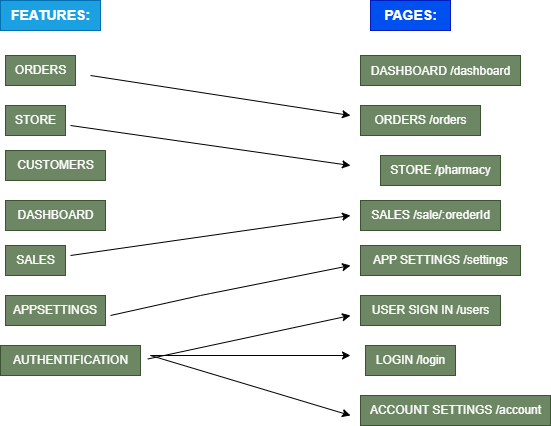

The diagram above was exported from draw.io. Its source (the exported page's mxGraphModel, read from the mxfile embedded in the PNG):
<mxGraphModel dx="838" dy="517" grid="1" gridSize="10" guides="1" tooltips="1" connect="1" arrows="1" fold="1" page="1" pageScale="1" pageWidth="850" pageHeight="1100" math="0" shadow="0">
  <root>
    <mxCell id="0" />
    <mxCell id="1" parent="0" />
    <mxCell id="3" value="&lt;font style=&quot;font-size: 14px;&quot;&gt;&lt;b&gt;FEATURES:&lt;/b&gt;&lt;/font&gt;" style="text;html=1;align=center;verticalAlign=middle;resizable=0;points=[];autosize=1;strokeColor=#006EAF;fillColor=#1ba1e2;fontColor=#ffffff;" parent="1" vertex="1">
      <mxGeometry x="160" y="40" width="100" height="30" as="geometry" />
    </mxCell>
    <mxCell id="4" value="ORDERS" style="text;html=1;align=center;verticalAlign=middle;resizable=0;points=[];autosize=1;strokeColor=#3A5431;fillColor=#6d8764;fontColor=#ffffff;" parent="1" vertex="1">
      <mxGeometry x="165" y="95" width="70" height="30" as="geometry" />
    </mxCell>
    <mxCell id="5" value="STORE" style="text;html=1;align=center;verticalAlign=middle;resizable=0;points=[];autosize=1;strokeColor=#3A5431;fillColor=#6d8764;fontColor=#ffffff;" parent="1" vertex="1">
      <mxGeometry x="165" y="145" width="60" height="30" as="geometry" />
    </mxCell>
    <mxCell id="6" value="CUSTOMERS&lt;br&gt;" style="text;html=1;align=center;verticalAlign=middle;resizable=0;points=[];autosize=1;strokeColor=#3A5431;fillColor=#6d8764;fontColor=#ffffff;" parent="1" vertex="1">
      <mxGeometry x="165" y="190" width="100" height="30" as="geometry" />
    </mxCell>
    <mxCell id="7" value="DASHBOARD" style="text;html=1;align=center;verticalAlign=middle;resizable=0;points=[];autosize=1;strokeColor=#3A5431;fillColor=#6d8764;fontColor=#ffffff;" parent="1" vertex="1">
      <mxGeometry x="165" y="240" width="100" height="30" as="geometry" />
    </mxCell>
    <mxCell id="8" value="SALES" style="text;html=1;align=center;verticalAlign=middle;resizable=0;points=[];autosize=1;strokeColor=#3A5431;fillColor=#6d8764;fontColor=#ffffff;" parent="1" vertex="1">
      <mxGeometry x="165" y="285" width="60" height="30" as="geometry" />
    </mxCell>
    <mxCell id="9" value="APPSETTINGS" style="text;strokeColor=#3A5431;align=center;fillColor=#6d8764;html=1;verticalAlign=middle;whiteSpace=wrap;rounded=0;fontColor=#ffffff;" parent="1" vertex="1">
      <mxGeometry x="165" y="335" width="100" height="30" as="geometry" />
    </mxCell>
    <mxCell id="10" value="AUTHENTIFICATION" style="text;html=1;align=center;verticalAlign=middle;resizable=0;points=[];autosize=1;strokeColor=#3A5431;fillColor=#6d8764;fontColor=#ffffff;" parent="1" vertex="1">
      <mxGeometry x="160" y="385" width="140" height="30" as="geometry" />
    </mxCell>
    <mxCell id="11" value="&lt;b&gt;PAGES:&lt;/b&gt;" style="text;html=1;align=center;verticalAlign=middle;resizable=0;points=[];autosize=1;strokeColor=#001DBC;fillColor=#0050ef;fontSize=14;fontColor=#ffffff;" parent="1" vertex="1">
      <mxGeometry x="530" y="40" width="80" height="30" as="geometry" />
    </mxCell>
    <mxCell id="20" value="" style="group" parent="1" vertex="1" connectable="0">
      <mxGeometry x="520" y="95" width="190" height="370" as="geometry" />
    </mxCell>
    <mxCell id="12" value="&lt;font style=&quot;font-size: 12px;&quot;&gt;DASHBOARD /dashboard&lt;/font&gt;" style="text;html=1;align=center;verticalAlign=middle;resizable=0;points=[];autosize=1;strokeColor=#3A5431;fillColor=#6d8764;fontSize=14;fontColor=#ffffff;" parent="20" vertex="1">
      <mxGeometry width="160" height="30" as="geometry" />
    </mxCell>
    <mxCell id="13" value="ORDERS /orders" style="text;html=1;align=center;verticalAlign=middle;resizable=0;points=[];autosize=1;strokeColor=#3A5431;fillColor=#6d8764;fontSize=12;fontColor=#ffffff;" parent="20" vertex="1">
      <mxGeometry y="50" width="120" height="30" as="geometry" />
    </mxCell>
    <mxCell id="14" value="STORE /pharmacy" style="text;html=1;align=center;verticalAlign=middle;resizable=0;points=[];autosize=1;strokeColor=#3A5431;fillColor=#6d8764;fontSize=12;fontColor=#ffffff;" parent="20" vertex="1">
      <mxGeometry x="20" y="100" width="120" height="30" as="geometry" />
    </mxCell>
    <mxCell id="15" value="SALES /sale/:orederId" style="text;html=1;align=center;verticalAlign=middle;resizable=0;points=[];autosize=1;strokeColor=#3A5431;fillColor=#6d8764;fontSize=12;fontColor=#ffffff;" parent="20" vertex="1">
      <mxGeometry y="145" width="140" height="30" as="geometry" />
    </mxCell>
    <mxCell id="16" value="APP SETTINGS /settings" style="text;html=1;align=center;verticalAlign=middle;resizable=0;points=[];autosize=1;strokeColor=#3A5431;fillColor=#6d8764;fontSize=12;fontColor=#ffffff;" parent="20" vertex="1">
      <mxGeometry y="190" width="160" height="30" as="geometry" />
    </mxCell>
    <mxCell id="17" value="USER SIGN IN /users" style="text;html=1;align=center;verticalAlign=middle;resizable=0;points=[];autosize=1;strokeColor=#3A5431;fillColor=#6d8764;fontSize=12;fontColor=#ffffff;" parent="20" vertex="1">
      <mxGeometry y="240" width="140" height="30" as="geometry" />
    </mxCell>
    <mxCell id="18" value="LOGIN /login" style="text;html=1;align=center;verticalAlign=middle;resizable=0;points=[];autosize=1;strokeColor=#3A5431;fillColor=#6d8764;fontSize=12;fontColor=#ffffff;" parent="20" vertex="1">
      <mxGeometry x="5" y="290" width="90" height="30" as="geometry" />
    </mxCell>
    <mxCell id="19" value="ACCOUNT SETTINGS /account" style="text;html=1;align=center;verticalAlign=middle;resizable=0;points=[];autosize=1;strokeColor=#3A5431;fillColor=#6d8764;fontSize=12;fontColor=#ffffff;" parent="20" vertex="1">
      <mxGeometry y="340" width="190" height="30" as="geometry" />
    </mxCell>
    <mxCell id="23" value="" style="endArrow=classic;html=1;fontSize=12;" parent="1" edge="1">
      <mxGeometry width="50" height="50" relative="1" as="geometry">
        <mxPoint x="250" y="115" as="sourcePoint" />
        <mxPoint x="510" y="155" as="targetPoint" />
      </mxGeometry>
    </mxCell>
    <mxCell id="24" value="" style="endArrow=classic;html=1;fontSize=12;" parent="1" edge="1">
      <mxGeometry width="50" height="50" relative="1" as="geometry">
        <mxPoint x="230" y="165" as="sourcePoint" />
        <mxPoint x="510" y="205" as="targetPoint" />
      </mxGeometry>
    </mxCell>
    <mxCell id="26" value="" style="endArrow=classic;html=1;fontSize=12;" parent="1" edge="1">
      <mxGeometry width="50" height="50" relative="1" as="geometry">
        <mxPoint x="230" y="295" as="sourcePoint" />
        <mxPoint x="510" y="255" as="targetPoint" />
      </mxGeometry>
    </mxCell>
    <mxCell id="27" value="" style="endArrow=classic;html=1;fontSize=12;" parent="1" edge="1">
      <mxGeometry width="50" height="50" relative="1" as="geometry">
        <mxPoint x="270" y="355" as="sourcePoint" />
        <mxPoint x="510" y="305" as="targetPoint" />
        <Array as="points">
          <mxPoint x="360" y="335" />
        </Array>
      </mxGeometry>
    </mxCell>
    <mxCell id="29" value="" style="endArrow=classic;html=1;fontSize=12;exitX=1.052;exitY=0.45;exitDx=0;exitDy=0;exitPerimeter=0;" parent="1" source="10" edge="1">
      <mxGeometry width="50" height="50" relative="1" as="geometry">
        <mxPoint x="530" y="285" as="sourcePoint" />
        <mxPoint x="510" y="355" as="targetPoint" />
      </mxGeometry>
    </mxCell>
    <mxCell id="30" value="" style="endArrow=classic;html=1;fontSize=12;" parent="1" edge="1">
      <mxGeometry width="50" height="50" relative="1" as="geometry">
        <mxPoint x="310" y="395" as="sourcePoint" />
        <mxPoint x="510" y="395" as="targetPoint" />
      </mxGeometry>
    </mxCell>
    <mxCell id="31" value="" style="endArrow=classic;html=1;fontSize=12;" parent="1" edge="1">
      <mxGeometry width="50" height="50" relative="1" as="geometry">
        <mxPoint x="310" y="395" as="sourcePoint" />
        <mxPoint x="510" y="455" as="targetPoint" />
      </mxGeometry>
    </mxCell>
  </root>
</mxGraphModel>